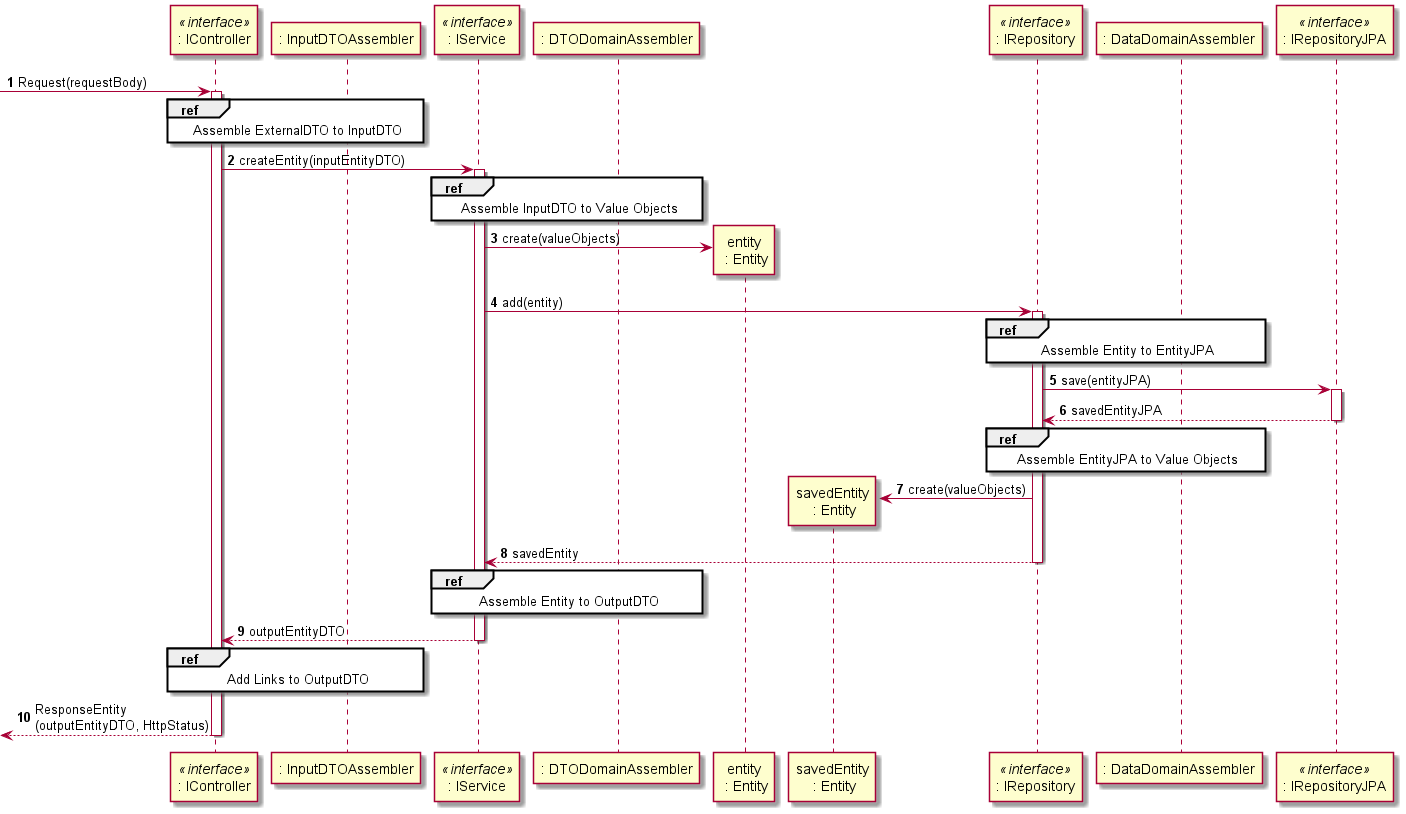

The diagram above was rendered by PlantUML. Its source (embedded in the PNG):
@startuml

skinparam backgroundcolor transparent
autonumber

participant ": IController" as controller <<interface>>
participant ": InputDTOAssembler" as inputDto
participant ": IService" as service <<interface>>
participant ": DTODomainAssembler" as dtoDomain
participant "entity\n : Entity" as entity
participant "savedEntity\n : Entity" as savedEntity
participant ": IRepository" as repository <<interface>>
participant ": DataDomainAssembler" as dataDomain
participant ": IRepositoryJPA" as repositoryJPA <<interface>>

-> controller : Request(requestBody)
activate controller

ref over controller, inputDto
Assemble ExternalDTO to InputDTO
end

controller -> service : createEntity(inputEntityDTO)
activate service

ref over service, dtoDomain
Assemble InputDTO to Value Objects
end

service -> entity ** : create(valueObjects)

service -> repository : add(entity)
activate repository

ref over repository, dataDomain
Assemble Entity to EntityJPA
end

repository -> repositoryJPA : save(entityJPA)
activate repositoryJPA
return savedEntityJPA

ref over repository, dataDomain
Assemble EntityJPA to Value Objects
end

repository -> savedEntity ** : create(valueObjects)

return savedEntity

ref over service, dtoDomain
Assemble Entity to OutputDTO
end

return outputEntityDTO

ref over controller, inputDto
Add Links to OutputDTO
end

return ResponseEntity\n(outputEntityDTO, HttpStatus)

@enduml